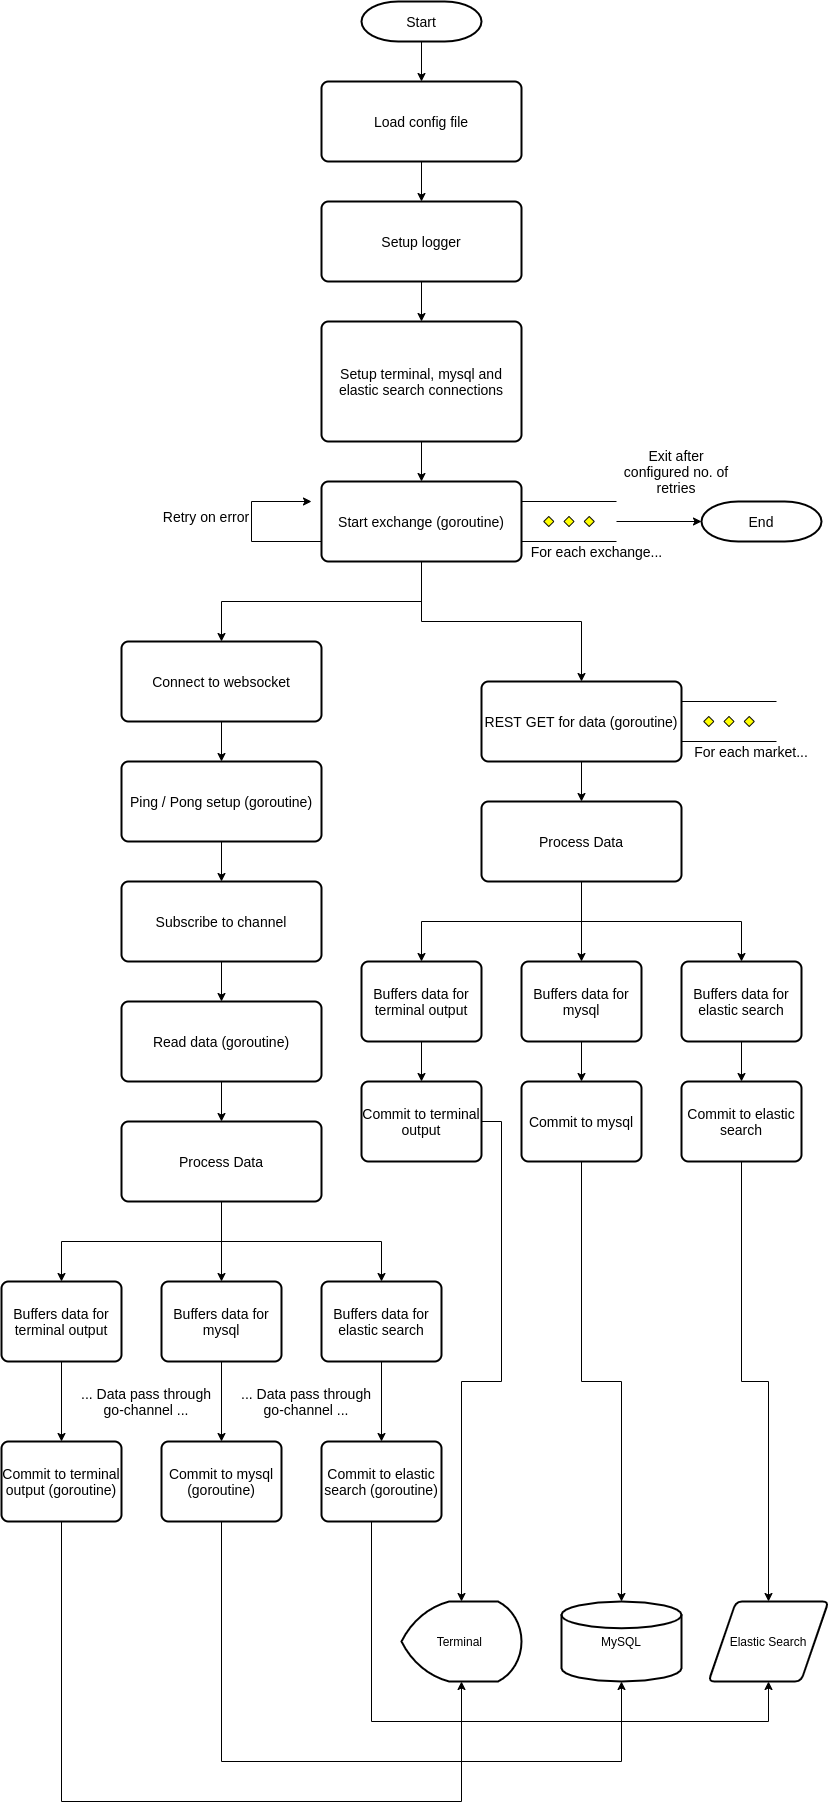

The diagram above was exported from draw.io. Its source (the exported page's mxGraphModel, read from the mxfile embedded in the PNG):
<mxGraphModel dx="2177" dy="806" grid="1" gridSize="10" guides="1" tooltips="1" connect="1" arrows="1" fold="1" page="1" pageScale="1" pageWidth="827" pageHeight="1169" math="0" shadow="0">
  <root>
    <mxCell id="0" />
    <mxCell id="1" parent="0" />
    <mxCell id="0Ran6_jZ-E7nEoarSWQj-3" value="" style="edgeStyle=orthogonalEdgeStyle;rounded=0;orthogonalLoop=1;jettySize=auto;html=1;" parent="1" source="0Ran6_jZ-E7nEoarSWQj-1" target="0Ran6_jZ-E7nEoarSWQj-2" edge="1">
      <mxGeometry relative="1" as="geometry" />
    </mxCell>
    <mxCell id="0Ran6_jZ-E7nEoarSWQj-1" value="&lt;font style=&quot;font-size: 14px&quot;&gt;Start&lt;/font&gt;" style="strokeWidth=2;html=1;shape=mxgraph.flowchart.terminator;whiteSpace=wrap;" parent="1" vertex="1">
      <mxGeometry x="360" y="40" width="120" height="40" as="geometry" />
    </mxCell>
    <mxCell id="0Ran6_jZ-E7nEoarSWQj-5" value="" style="edgeStyle=orthogonalEdgeStyle;rounded=0;orthogonalLoop=1;jettySize=auto;html=1;" parent="1" source="0Ran6_jZ-E7nEoarSWQj-2" target="0Ran6_jZ-E7nEoarSWQj-4" edge="1">
      <mxGeometry relative="1" as="geometry" />
    </mxCell>
    <mxCell id="0Ran6_jZ-E7nEoarSWQj-2" value="&lt;font style=&quot;font-size: 14px&quot;&gt;Load config file&lt;/font&gt;" style="rounded=1;whiteSpace=wrap;html=1;absoluteArcSize=1;arcSize=14;strokeWidth=2;" parent="1" vertex="1">
      <mxGeometry x="320" y="120" width="200" height="80" as="geometry" />
    </mxCell>
    <mxCell id="0Ran6_jZ-E7nEoarSWQj-19" value="" style="edgeStyle=orthogonalEdgeStyle;rounded=0;orthogonalLoop=1;jettySize=auto;html=1;" parent="1" source="0Ran6_jZ-E7nEoarSWQj-4" target="0Ran6_jZ-E7nEoarSWQj-18" edge="1">
      <mxGeometry relative="1" as="geometry" />
    </mxCell>
    <mxCell id="0Ran6_jZ-E7nEoarSWQj-4" value="&lt;font style=&quot;font-size: 14px&quot;&gt;Setup logger&lt;/font&gt;" style="rounded=1;whiteSpace=wrap;html=1;absoluteArcSize=1;arcSize=14;strokeWidth=2;" parent="1" vertex="1">
      <mxGeometry x="320" y="240" width="200" height="80" as="geometry" />
    </mxCell>
    <mxCell id="0Ran6_jZ-E7nEoarSWQj-7" style="edgeStyle=orthogonalEdgeStyle;rounded=0;orthogonalLoop=1;jettySize=auto;html=1;exitX=0.5;exitY=1;exitDx=0;exitDy=0;" parent="1" edge="1">
      <mxGeometry relative="1" as="geometry">
        <mxPoint x="180" y="440" as="sourcePoint" />
        <mxPoint x="180" y="440" as="targetPoint" />
      </mxGeometry>
    </mxCell>
    <mxCell id="0Ran6_jZ-E7nEoarSWQj-37" style="edgeStyle=orthogonalEdgeStyle;rounded=0;orthogonalLoop=1;jettySize=auto;html=1;" parent="1" source="0Ran6_jZ-E7nEoarSWQj-18" target="0Ran6_jZ-E7nEoarSWQj-27" edge="1">
      <mxGeometry relative="1" as="geometry" />
    </mxCell>
    <mxCell id="0Ran6_jZ-E7nEoarSWQj-18" value="&lt;font style=&quot;font-size: 14px&quot;&gt;Setup terminal, mysql and elastic search connections&lt;/font&gt;" style="rounded=1;whiteSpace=wrap;html=1;absoluteArcSize=1;arcSize=14;strokeWidth=2;" parent="1" vertex="1">
      <mxGeometry x="320" y="360" width="200" height="120" as="geometry" />
    </mxCell>
    <mxCell id="0Ran6_jZ-E7nEoarSWQj-30" value="" style="edgeStyle=orthogonalEdgeStyle;rounded=0;orthogonalLoop=1;jettySize=auto;html=1;" parent="1" source="0Ran6_jZ-E7nEoarSWQj-27" target="0Ran6_jZ-E7nEoarSWQj-29" edge="1">
      <mxGeometry relative="1" as="geometry" />
    </mxCell>
    <mxCell id="0Ran6_jZ-E7nEoarSWQj-36" style="edgeStyle=orthogonalEdgeStyle;rounded=0;orthogonalLoop=1;jettySize=auto;html=1;entryX=0.5;entryY=0;entryDx=0;entryDy=0;" parent="1" source="0Ran6_jZ-E7nEoarSWQj-27" target="0Ran6_jZ-E7nEoarSWQj-31" edge="1">
      <mxGeometry relative="1" as="geometry" />
    </mxCell>
    <mxCell id="0Ran6_jZ-E7nEoarSWQj-125" style="edgeStyle=orthogonalEdgeStyle;rounded=0;orthogonalLoop=1;jettySize=auto;html=1;exitX=0;exitY=0.75;exitDx=0;exitDy=0;" parent="1" source="0Ran6_jZ-E7nEoarSWQj-27" edge="1">
      <mxGeometry relative="1" as="geometry">
        <mxPoint x="310" y="540" as="targetPoint" />
        <Array as="points">
          <mxPoint x="250" y="580" />
          <mxPoint x="250" y="540" />
        </Array>
      </mxGeometry>
    </mxCell>
    <mxCell id="0Ran6_jZ-E7nEoarSWQj-27" value="&lt;font style=&quot;font-size: 14px&quot;&gt;Start exchange (goroutine)&lt;/font&gt;" style="rounded=1;whiteSpace=wrap;html=1;absoluteArcSize=1;arcSize=14;strokeWidth=2;" parent="1" vertex="1">
      <mxGeometry x="320" y="520" width="200" height="80" as="geometry" />
    </mxCell>
    <mxCell id="0Ran6_jZ-E7nEoarSWQj-42" value="" style="edgeStyle=orthogonalEdgeStyle;rounded=0;orthogonalLoop=1;jettySize=auto;html=1;" parent="1" source="0Ran6_jZ-E7nEoarSWQj-29" target="0Ran6_jZ-E7nEoarSWQj-38" edge="1">
      <mxGeometry relative="1" as="geometry" />
    </mxCell>
    <mxCell id="0Ran6_jZ-E7nEoarSWQj-29" value="&lt;font style=&quot;font-size: 14px&quot;&gt;Connect to websocket&lt;/font&gt;" style="rounded=1;whiteSpace=wrap;html=1;absoluteArcSize=1;arcSize=14;strokeWidth=2;" parent="1" vertex="1">
      <mxGeometry x="120" y="680" width="200" height="80" as="geometry" />
    </mxCell>
    <mxCell id="lPeJgbhAkTsA2DEErzRC-4" value="" style="edgeStyle=orthogonalEdgeStyle;rounded=0;orthogonalLoop=1;jettySize=auto;html=1;" parent="1" source="0Ran6_jZ-E7nEoarSWQj-31" target="lPeJgbhAkTsA2DEErzRC-3" edge="1">
      <mxGeometry relative="1" as="geometry" />
    </mxCell>
    <mxCell id="0Ran6_jZ-E7nEoarSWQj-31" value="&lt;font style=&quot;font-size: 14px&quot;&gt;REST GET for data (goroutine)&lt;/font&gt;" style="rounded=1;whiteSpace=wrap;html=1;absoluteArcSize=1;arcSize=14;strokeWidth=2;" parent="1" vertex="1">
      <mxGeometry x="480" y="720" width="200" height="80" as="geometry" />
    </mxCell>
    <mxCell id="0Ran6_jZ-E7nEoarSWQj-43" value="" style="edgeStyle=orthogonalEdgeStyle;rounded=0;orthogonalLoop=1;jettySize=auto;html=1;" parent="1" source="0Ran6_jZ-E7nEoarSWQj-38" target="0Ran6_jZ-E7nEoarSWQj-39" edge="1">
      <mxGeometry relative="1" as="geometry" />
    </mxCell>
    <mxCell id="0Ran6_jZ-E7nEoarSWQj-38" value="&lt;font style=&quot;font-size: 14px&quot;&gt;Ping / Pong setup (goroutine)&lt;/font&gt;" style="rounded=1;whiteSpace=wrap;html=1;absoluteArcSize=1;arcSize=14;strokeWidth=2;" parent="1" vertex="1">
      <mxGeometry x="120" y="800" width="200" height="80" as="geometry" />
    </mxCell>
    <mxCell id="0Ran6_jZ-E7nEoarSWQj-44" value="" style="edgeStyle=orthogonalEdgeStyle;rounded=0;orthogonalLoop=1;jettySize=auto;html=1;" parent="1" source="0Ran6_jZ-E7nEoarSWQj-39" target="0Ran6_jZ-E7nEoarSWQj-40" edge="1">
      <mxGeometry relative="1" as="geometry" />
    </mxCell>
    <mxCell id="0Ran6_jZ-E7nEoarSWQj-39" value="&lt;font style=&quot;font-size: 14px&quot;&gt;Subscribe to channel&lt;/font&gt;" style="rounded=1;whiteSpace=wrap;html=1;absoluteArcSize=1;arcSize=14;strokeWidth=2;" parent="1" vertex="1">
      <mxGeometry x="120" y="920" width="200" height="80" as="geometry" />
    </mxCell>
    <mxCell id="lPeJgbhAkTsA2DEErzRC-2" value="" style="edgeStyle=orthogonalEdgeStyle;rounded=0;orthogonalLoop=1;jettySize=auto;html=1;" parent="1" source="0Ran6_jZ-E7nEoarSWQj-40" target="0Ran6_jZ-E7nEoarSWQj-41" edge="1">
      <mxGeometry relative="1" as="geometry" />
    </mxCell>
    <mxCell id="0Ran6_jZ-E7nEoarSWQj-40" value="&lt;font style=&quot;font-size: 14px&quot;&gt;Read data (goroutine)&lt;/font&gt;" style="rounded=1;whiteSpace=wrap;html=1;absoluteArcSize=1;arcSize=14;strokeWidth=2;" parent="1" vertex="1">
      <mxGeometry x="120" y="1040" width="200" height="80" as="geometry" />
    </mxCell>
    <mxCell id="lPeJgbhAkTsA2DEErzRC-11" value="" style="edgeStyle=orthogonalEdgeStyle;rounded=0;orthogonalLoop=1;jettySize=auto;html=1;" parent="1" source="0Ran6_jZ-E7nEoarSWQj-41" target="lPeJgbhAkTsA2DEErzRC-6" edge="1">
      <mxGeometry relative="1" as="geometry">
        <Array as="points">
          <mxPoint x="220" y="1270" />
          <mxPoint x="220" y="1270" />
        </Array>
      </mxGeometry>
    </mxCell>
    <mxCell id="lPeJgbhAkTsA2DEErzRC-12" style="edgeStyle=orthogonalEdgeStyle;rounded=0;orthogonalLoop=1;jettySize=auto;html=1;" parent="1" source="0Ran6_jZ-E7nEoarSWQj-41" target="lPeJgbhAkTsA2DEErzRC-5" edge="1">
      <mxGeometry relative="1" as="geometry" />
    </mxCell>
    <mxCell id="lPeJgbhAkTsA2DEErzRC-13" style="edgeStyle=orthogonalEdgeStyle;rounded=0;orthogonalLoop=1;jettySize=auto;html=1;entryX=0.5;entryY=0;entryDx=0;entryDy=0;" parent="1" source="0Ran6_jZ-E7nEoarSWQj-41" target="lPeJgbhAkTsA2DEErzRC-7" edge="1">
      <mxGeometry relative="1" as="geometry" />
    </mxCell>
    <mxCell id="0Ran6_jZ-E7nEoarSWQj-41" value="&lt;font style=&quot;font-size: 14px&quot;&gt;Process Data&lt;/font&gt;" style="rounded=1;whiteSpace=wrap;html=1;absoluteArcSize=1;arcSize=14;strokeWidth=2;" parent="1" vertex="1">
      <mxGeometry x="120" y="1160" width="200" height="80" as="geometry" />
    </mxCell>
    <mxCell id="0Ran6_jZ-E7nEoarSWQj-128" style="edgeStyle=orthogonalEdgeStyle;rounded=0;orthogonalLoop=1;jettySize=auto;html=1;entryX=0;entryY=0.5;entryDx=0;entryDy=0;entryPerimeter=0;" parent="1" source="0Ran6_jZ-E7nEoarSWQj-46" target="0Ran6_jZ-E7nEoarSWQj-127" edge="1">
      <mxGeometry relative="1" as="geometry" />
    </mxCell>
    <mxCell id="0Ran6_jZ-E7nEoarSWQj-46" value="" style="verticalLabelPosition=bottom;verticalAlign=top;html=1;shape=mxgraph.flowchart.parallel_mode;pointerEvents=1" parent="1" vertex="1">
      <mxGeometry x="520" y="540" width="95" height="40" as="geometry" />
    </mxCell>
    <mxCell id="0Ran6_jZ-E7nEoarSWQj-47" value="&lt;font style=&quot;font-size: 14px&quot;&gt;For each exchange...&lt;/font&gt;" style="text;html=1;align=center;verticalAlign=middle;resizable=0;points=[];autosize=1;" parent="1" vertex="1">
      <mxGeometry x="520" y="580" width="150" height="20" as="geometry" />
    </mxCell>
    <mxCell id="0Ran6_jZ-E7nEoarSWQj-53" value="" style="verticalLabelPosition=bottom;verticalAlign=top;html=1;shape=mxgraph.flowchart.parallel_mode;pointerEvents=1" parent="1" vertex="1">
      <mxGeometry x="680" y="740" width="95" height="40" as="geometry" />
    </mxCell>
    <mxCell id="0Ran6_jZ-E7nEoarSWQj-58" value="&lt;font style=&quot;font-size: 14px&quot;&gt;For each market...&lt;/font&gt;" style="text;html=1;strokeColor=none;fillColor=none;align=center;verticalAlign=middle;whiteSpace=wrap;rounded=0;" parent="1" vertex="1">
      <mxGeometry x="690" y="770" width="120" height="40" as="geometry" />
    </mxCell>
    <mxCell id="0Ran6_jZ-E7nEoarSWQj-126" value="&lt;font style=&quot;font-size: 14px&quot;&gt;Retry on error&lt;/font&gt;" style="text;html=1;strokeColor=none;fillColor=none;align=center;verticalAlign=middle;whiteSpace=wrap;rounded=0;" parent="1" vertex="1">
      <mxGeometry x="160" y="530" width="90" height="50" as="geometry" />
    </mxCell>
    <mxCell id="0Ran6_jZ-E7nEoarSWQj-127" value="&lt;font style=&quot;font-size: 14px&quot;&gt;End&lt;/font&gt;" style="strokeWidth=2;html=1;shape=mxgraph.flowchart.terminator;whiteSpace=wrap;" parent="1" vertex="1">
      <mxGeometry x="700" y="540" width="120" height="40" as="geometry" />
    </mxCell>
    <mxCell id="0Ran6_jZ-E7nEoarSWQj-129" value="&lt;font style=&quot;font-size: 14px&quot;&gt;Exit after configured no. of retries&lt;/font&gt;" style="text;html=1;strokeColor=none;fillColor=none;align=center;verticalAlign=middle;whiteSpace=wrap;rounded=0;" parent="1" vertex="1">
      <mxGeometry x="615" y="490" width="120" height="40" as="geometry" />
    </mxCell>
    <mxCell id="lPeJgbhAkTsA2DEErzRC-14" value="" style="edgeStyle=orthogonalEdgeStyle;rounded=0;orthogonalLoop=1;jettySize=auto;html=1;" parent="1" source="lPeJgbhAkTsA2DEErzRC-3" target="lPeJgbhAkTsA2DEErzRC-9" edge="1">
      <mxGeometry relative="1" as="geometry" />
    </mxCell>
    <mxCell id="lPeJgbhAkTsA2DEErzRC-15" style="edgeStyle=orthogonalEdgeStyle;rounded=0;orthogonalLoop=1;jettySize=auto;html=1;" parent="1" source="lPeJgbhAkTsA2DEErzRC-3" target="lPeJgbhAkTsA2DEErzRC-8" edge="1">
      <mxGeometry relative="1" as="geometry" />
    </mxCell>
    <mxCell id="lPeJgbhAkTsA2DEErzRC-16" style="edgeStyle=orthogonalEdgeStyle;rounded=0;orthogonalLoop=1;jettySize=auto;html=1;entryX=0.5;entryY=0;entryDx=0;entryDy=0;" parent="1" source="lPeJgbhAkTsA2DEErzRC-3" target="lPeJgbhAkTsA2DEErzRC-10" edge="1">
      <mxGeometry relative="1" as="geometry" />
    </mxCell>
    <mxCell id="lPeJgbhAkTsA2DEErzRC-3" value="&lt;font style=&quot;font-size: 14px&quot;&gt;Process Data&lt;/font&gt;" style="rounded=1;whiteSpace=wrap;html=1;absoluteArcSize=1;arcSize=14;strokeWidth=2;" parent="1" vertex="1">
      <mxGeometry x="480" y="840" width="200" height="80" as="geometry" />
    </mxCell>
    <mxCell id="lPeJgbhAkTsA2DEErzRC-20" value="" style="edgeStyle=orthogonalEdgeStyle;rounded=0;orthogonalLoop=1;jettySize=auto;html=1;" parent="1" source="lPeJgbhAkTsA2DEErzRC-5" target="lPeJgbhAkTsA2DEErzRC-17" edge="1">
      <mxGeometry relative="1" as="geometry" />
    </mxCell>
    <mxCell id="lPeJgbhAkTsA2DEErzRC-5" value="&lt;font style=&quot;font-size: 14px&quot;&gt;Buffers data for terminal output&lt;/font&gt;" style="rounded=1;whiteSpace=wrap;html=1;absoluteArcSize=1;arcSize=14;strokeWidth=2;" parent="1" vertex="1">
      <mxGeometry y="1320" width="120" height="80" as="geometry" />
    </mxCell>
    <mxCell id="lPeJgbhAkTsA2DEErzRC-31" value="" style="edgeStyle=orthogonalEdgeStyle;rounded=0;orthogonalLoop=1;jettySize=auto;html=1;" parent="1" source="lPeJgbhAkTsA2DEErzRC-6" target="lPeJgbhAkTsA2DEErzRC-18" edge="1">
      <mxGeometry relative="1" as="geometry" />
    </mxCell>
    <mxCell id="lPeJgbhAkTsA2DEErzRC-6" value="&lt;font style=&quot;font-size: 14px&quot;&gt;Buffers data for mysql&lt;/font&gt;" style="rounded=1;whiteSpace=wrap;html=1;absoluteArcSize=1;arcSize=14;strokeWidth=2;" parent="1" vertex="1">
      <mxGeometry x="160" y="1320" width="120" height="80" as="geometry" />
    </mxCell>
    <mxCell id="lPeJgbhAkTsA2DEErzRC-22" value="" style="edgeStyle=orthogonalEdgeStyle;rounded=0;orthogonalLoop=1;jettySize=auto;html=1;" parent="1" source="lPeJgbhAkTsA2DEErzRC-7" target="lPeJgbhAkTsA2DEErzRC-19" edge="1">
      <mxGeometry relative="1" as="geometry" />
    </mxCell>
    <mxCell id="lPeJgbhAkTsA2DEErzRC-7" value="&lt;font style=&quot;font-size: 14px&quot;&gt;Buffers data for elastic search&lt;/font&gt;" style="rounded=1;whiteSpace=wrap;html=1;absoluteArcSize=1;arcSize=14;strokeWidth=2;" parent="1" vertex="1">
      <mxGeometry x="320" y="1320" width="120" height="80" as="geometry" />
    </mxCell>
    <mxCell id="lPeJgbhAkTsA2DEErzRC-38" value="" style="edgeStyle=orthogonalEdgeStyle;rounded=0;orthogonalLoop=1;jettySize=auto;html=1;" parent="1" source="lPeJgbhAkTsA2DEErzRC-8" target="lPeJgbhAkTsA2DEErzRC-35" edge="1">
      <mxGeometry relative="1" as="geometry" />
    </mxCell>
    <mxCell id="lPeJgbhAkTsA2DEErzRC-8" value="&lt;font style=&quot;font-size: 14px&quot;&gt;Buffers data for terminal output&lt;/font&gt;" style="rounded=1;whiteSpace=wrap;html=1;absoluteArcSize=1;arcSize=14;strokeWidth=2;" parent="1" vertex="1">
      <mxGeometry x="360" y="1000" width="120" height="80" as="geometry" />
    </mxCell>
    <mxCell id="lPeJgbhAkTsA2DEErzRC-39" value="" style="edgeStyle=orthogonalEdgeStyle;rounded=0;orthogonalLoop=1;jettySize=auto;html=1;" parent="1" source="lPeJgbhAkTsA2DEErzRC-9" target="lPeJgbhAkTsA2DEErzRC-36" edge="1">
      <mxGeometry relative="1" as="geometry" />
    </mxCell>
    <mxCell id="lPeJgbhAkTsA2DEErzRC-9" value="&lt;font style=&quot;font-size: 14px&quot;&gt;Buffers data for mysql&lt;/font&gt;" style="rounded=1;whiteSpace=wrap;html=1;absoluteArcSize=1;arcSize=14;strokeWidth=2;" parent="1" vertex="1">
      <mxGeometry x="520" y="1000" width="120" height="80" as="geometry" />
    </mxCell>
    <mxCell id="lPeJgbhAkTsA2DEErzRC-40" value="" style="edgeStyle=orthogonalEdgeStyle;rounded=0;orthogonalLoop=1;jettySize=auto;html=1;" parent="1" source="lPeJgbhAkTsA2DEErzRC-10" target="lPeJgbhAkTsA2DEErzRC-37" edge="1">
      <mxGeometry relative="1" as="geometry" />
    </mxCell>
    <mxCell id="lPeJgbhAkTsA2DEErzRC-10" value="&lt;font style=&quot;font-size: 14px&quot;&gt;Buffers data for elastic search&lt;/font&gt;" style="rounded=1;whiteSpace=wrap;html=1;absoluteArcSize=1;arcSize=14;strokeWidth=2;" parent="1" vertex="1">
      <mxGeometry x="680" y="1000" width="120" height="80" as="geometry" />
    </mxCell>
    <mxCell id="lPeJgbhAkTsA2DEErzRC-62" style="edgeStyle=orthogonalEdgeStyle;rounded=0;orthogonalLoop=1;jettySize=auto;html=1;entryX=0.5;entryY=1;entryDx=0;entryDy=0;entryPerimeter=0;" parent="1" source="lPeJgbhAkTsA2DEErzRC-17" target="lPeJgbhAkTsA2DEErzRC-41" edge="1">
      <mxGeometry relative="1" as="geometry">
        <Array as="points">
          <mxPoint x="60" y="1840" />
          <mxPoint x="460" y="1840" />
        </Array>
      </mxGeometry>
    </mxCell>
    <mxCell id="lPeJgbhAkTsA2DEErzRC-17" value="&lt;font style=&quot;font-size: 14px&quot;&gt;Commit to terminal output (goroutine)&lt;/font&gt;" style="rounded=1;whiteSpace=wrap;html=1;absoluteArcSize=1;arcSize=14;strokeWidth=2;" parent="1" vertex="1">
      <mxGeometry y="1480" width="120" height="80" as="geometry" />
    </mxCell>
    <mxCell id="lPeJgbhAkTsA2DEErzRC-59" style="edgeStyle=orthogonalEdgeStyle;rounded=0;orthogonalLoop=1;jettySize=auto;html=1;entryX=0.5;entryY=1;entryDx=0;entryDy=0;entryPerimeter=0;" parent="1" source="lPeJgbhAkTsA2DEErzRC-18" target="lPeJgbhAkTsA2DEErzRC-42" edge="1">
      <mxGeometry relative="1" as="geometry">
        <Array as="points">
          <mxPoint x="220" y="1800" />
          <mxPoint x="620" y="1800" />
        </Array>
      </mxGeometry>
    </mxCell>
    <mxCell id="lPeJgbhAkTsA2DEErzRC-18" value="&lt;font style=&quot;font-size: 14px&quot;&gt;Commit to mysql (goroutine)&lt;/font&gt;" style="rounded=1;whiteSpace=wrap;html=1;absoluteArcSize=1;arcSize=14;strokeWidth=2;" parent="1" vertex="1">
      <mxGeometry x="160" y="1480" width="120" height="80" as="geometry" />
    </mxCell>
    <mxCell id="lPeJgbhAkTsA2DEErzRC-58" style="edgeStyle=orthogonalEdgeStyle;rounded=0;orthogonalLoop=1;jettySize=auto;html=1;entryX=0.5;entryY=1;entryDx=0;entryDy=0;" parent="1" source="lPeJgbhAkTsA2DEErzRC-19" target="lPeJgbhAkTsA2DEErzRC-43" edge="1">
      <mxGeometry relative="1" as="geometry">
        <Array as="points">
          <mxPoint x="370" y="1760" />
          <mxPoint x="767" y="1760" />
        </Array>
      </mxGeometry>
    </mxCell>
    <mxCell id="lPeJgbhAkTsA2DEErzRC-19" value="&lt;font style=&quot;font-size: 14px&quot;&gt;Commit to elastic search (goroutine)&lt;/font&gt;" style="rounded=1;whiteSpace=wrap;html=1;absoluteArcSize=1;arcSize=14;strokeWidth=2;" parent="1" vertex="1">
      <mxGeometry x="320" y="1480" width="120" height="80" as="geometry" />
    </mxCell>
    <mxCell id="lPeJgbhAkTsA2DEErzRC-32" value="&lt;font style=&quot;font-size: 14px&quot;&gt;... Data pass through go-channel ...&lt;/font&gt;" style="text;html=1;strokeColor=none;fillColor=none;align=center;verticalAlign=middle;whiteSpace=wrap;rounded=0;" parent="1" vertex="1">
      <mxGeometry x="70" y="1430" width="150" height="20" as="geometry" />
    </mxCell>
    <mxCell id="lPeJgbhAkTsA2DEErzRC-56" style="edgeStyle=orthogonalEdgeStyle;rounded=0;orthogonalLoop=1;jettySize=auto;html=1;" parent="1" source="lPeJgbhAkTsA2DEErzRC-35" target="lPeJgbhAkTsA2DEErzRC-41" edge="1">
      <mxGeometry relative="1" as="geometry">
        <Array as="points">
          <mxPoint x="500" y="1160" />
          <mxPoint x="500" y="1420" />
          <mxPoint x="460" y="1420" />
        </Array>
      </mxGeometry>
    </mxCell>
    <mxCell id="lPeJgbhAkTsA2DEErzRC-35" value="&lt;font style=&quot;font-size: 14px&quot;&gt;Commit to terminal output&lt;/font&gt;" style="rounded=1;whiteSpace=wrap;html=1;absoluteArcSize=1;arcSize=14;strokeWidth=2;" parent="1" vertex="1">
      <mxGeometry x="360" y="1120" width="120" height="80" as="geometry" />
    </mxCell>
    <mxCell id="lPeJgbhAkTsA2DEErzRC-55" style="edgeStyle=orthogonalEdgeStyle;rounded=0;orthogonalLoop=1;jettySize=auto;html=1;" parent="1" source="lPeJgbhAkTsA2DEErzRC-36" target="lPeJgbhAkTsA2DEErzRC-42" edge="1">
      <mxGeometry relative="1" as="geometry" />
    </mxCell>
    <mxCell id="lPeJgbhAkTsA2DEErzRC-36" value="&lt;font style=&quot;font-size: 14px&quot;&gt;Commit to mysql&lt;/font&gt;" style="rounded=1;whiteSpace=wrap;html=1;absoluteArcSize=1;arcSize=14;strokeWidth=2;" parent="1" vertex="1">
      <mxGeometry x="520" y="1120" width="120" height="80" as="geometry" />
    </mxCell>
    <mxCell id="lPeJgbhAkTsA2DEErzRC-54" style="edgeStyle=orthogonalEdgeStyle;rounded=0;orthogonalLoop=1;jettySize=auto;html=1;entryX=0.5;entryY=0;entryDx=0;entryDy=0;" parent="1" source="lPeJgbhAkTsA2DEErzRC-37" target="lPeJgbhAkTsA2DEErzRC-43" edge="1">
      <mxGeometry relative="1" as="geometry" />
    </mxCell>
    <mxCell id="lPeJgbhAkTsA2DEErzRC-37" value="&lt;font style=&quot;font-size: 14px&quot;&gt;Commit to elastic search&lt;/font&gt;" style="rounded=1;whiteSpace=wrap;html=1;absoluteArcSize=1;arcSize=14;strokeWidth=2;" parent="1" vertex="1">
      <mxGeometry x="680" y="1120" width="120" height="80" as="geometry" />
    </mxCell>
    <mxCell id="lPeJgbhAkTsA2DEErzRC-41" value="Terminal&amp;nbsp;" style="strokeWidth=2;html=1;shape=mxgraph.flowchart.display;whiteSpace=wrap;" parent="1" vertex="1">
      <mxGeometry x="400" y="1640" width="120" height="80" as="geometry" />
    </mxCell>
    <mxCell id="lPeJgbhAkTsA2DEErzRC-42" value="MySQL" style="strokeWidth=2;html=1;shape=mxgraph.flowchart.database;whiteSpace=wrap;" parent="1" vertex="1">
      <mxGeometry x="560" y="1640" width="120" height="80" as="geometry" />
    </mxCell>
    <mxCell id="lPeJgbhAkTsA2DEErzRC-43" value="Elastic Search" style="shape=parallelogram;html=1;strokeWidth=2;perimeter=parallelogramPerimeter;whiteSpace=wrap;rounded=1;arcSize=12;size=0.23;" parent="1" vertex="1">
      <mxGeometry x="707" y="1640" width="120" height="80" as="geometry" />
    </mxCell>
    <mxCell id="lPeJgbhAkTsA2DEErzRC-45" style="edgeStyle=orthogonalEdgeStyle;rounded=0;orthogonalLoop=1;jettySize=auto;html=1;exitX=0.5;exitY=1;exitDx=0;exitDy=0;exitPerimeter=0;" parent="1" source="lPeJgbhAkTsA2DEErzRC-42" target="lPeJgbhAkTsA2DEErzRC-42" edge="1">
      <mxGeometry relative="1" as="geometry" />
    </mxCell>
    <mxCell id="NbWCiwWf2TVTEo9HlLPu-1" value="&lt;font style=&quot;font-size: 14px&quot;&gt;... Data pass through go-channel ...&lt;/font&gt;" style="text;html=1;strokeColor=none;fillColor=none;align=center;verticalAlign=middle;whiteSpace=wrap;rounded=0;" vertex="1" parent="1">
      <mxGeometry x="230" y="1430" width="150" height="20" as="geometry" />
    </mxCell>
  </root>
</mxGraphModel>